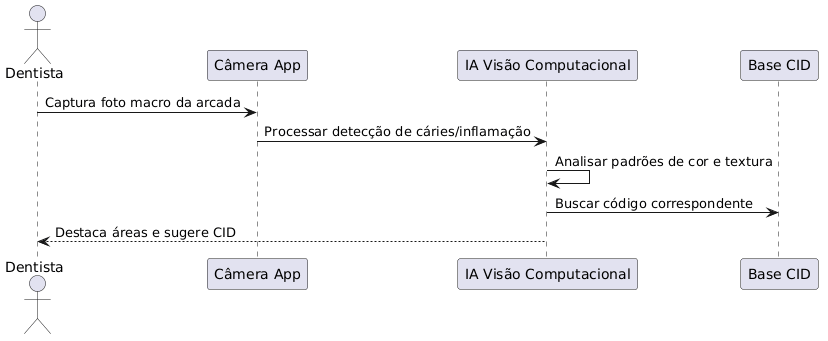

The diagram above was rendered by PlantUML. Its source (embedded in the PNG):
@startuml
actor Dentista
participant "Câmera App" as C
participant "IA Visão Computacional" as IA
participant "Base CID" as CID

Dentista -> C: Captura foto macro da arcada
C -> IA: Processar detecção de cáries/inflamação
IA -> IA: Analisar padrões de cor e textura
IA -> CID: Buscar código correspondente
IA --> Dentista: Destaca áreas e sugere CID
@enduml